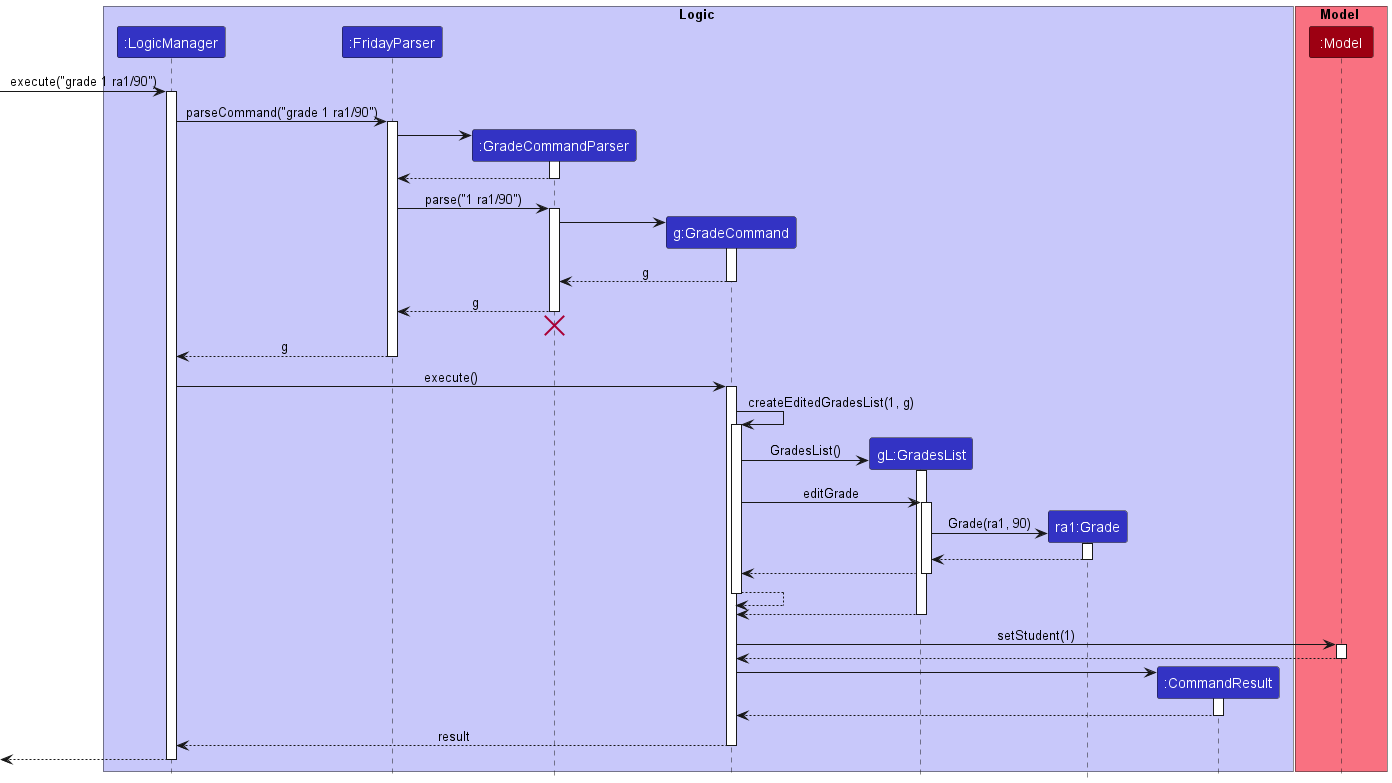

The diagram above was rendered by PlantUML. Its source (embedded in the PNG):
@startuml
!include style.puml

box Logic LOGIC_COLOR_T1
participant ":LogicManager" as LogicManager LOGIC_COLOR
participant ":FridayParser" as FridayParser LOGIC_COLOR
participant ":GradeCommandParser" as GradeCommandParser LOGIC_COLOR
participant "g:GradeCommand" as GradeCommand LOGIC_COLOR
participant "gL:GradesList" as GradesList LOGIC_COLOR
participant "ra1:Grade" as Grade LOGIC_COLOR
participant ":CommandResult" as CommandResult LOGIC_COLOR
end box

box Model MODEL_COLOR_T1
participant ":Model" as Model MODEL_COLOR
end box

[-> LogicManager : execute("grade 1 ra1/90")
activate LogicManager

LogicManager -> FridayParser : parseCommand("grade 1 ra1/90")
activate FridayParser

create GradeCommandParser
FridayParser -> GradeCommandParser
activate GradeCommandParser

GradeCommandParser --> FridayParser
deactivate GradeCommandParser

FridayParser -> GradeCommandParser : parse("1 ra1/90")
activate GradeCommandParser

create GradeCommand
GradeCommandParser -> GradeCommand
activate GradeCommand

GradeCommand --> GradeCommandParser : g
deactivate GradeCommand

GradeCommandParser --> FridayParser : g
deactivate GradeCommandParser
'Hidden arrow to position the destroy marker below the end of the activation bar.
GradeCommandParser -[hidden]-> FridayParser
destroy GradeCommandParser

FridayParser --> LogicManager : g
deactivate FridayParser

LogicManager -> GradeCommand : execute()
activate GradeCommand

GradeCommand -> GradeCommand : createEditedGradesList(1, g)
activate GradeCommand

create GradesList
GradeCommand -> GradesList : GradesList()
activate GradesList

GradeCommand -> GradesList : editGrade
activate GradesList

create Grade
GradesList -> Grade : Grade(ra1, 90)
activate Grade

Grade --> GradesList
deactivate Grade

GradesList --> GradeCommand
deactivate GradesList

GradeCommand --> GradeCommand
deactivate GradeCommand

GradesList --> GradeCommand
deactivate GradesList

GradeCommand -> Model : setStudent(1)
activate Model

Model --> GradeCommand
deactivate Model

create CommandResult
GradeCommand -> CommandResult
activate CommandResult

CommandResult --> GradeCommand
deactivate CommandResult

GradeCommand --> LogicManager : result
deactivate GradeCommand

[<--LogicManager
deactivate LogicManager
@enduml